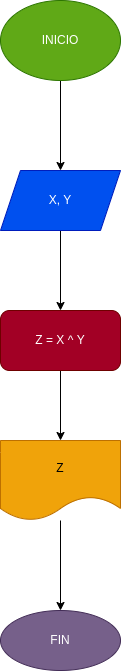

The diagram above was exported from draw.io. Its source (the exported page's mxGraphModel, read from the mxfile embedded in the PNG):
<mxGraphModel dx="593" dy="459" grid="1" gridSize="10" guides="1" tooltips="1" connect="1" arrows="1" fold="1" page="1" pageScale="1" pageWidth="827" pageHeight="1169" math="0" shadow="0">
  <root>
    <mxCell id="0" />
    <mxCell id="1" parent="0" />
    <mxCell id="15" value="" style="edgeStyle=none;html=1;" edge="1" parent="1" source="13" target="14">
      <mxGeometry relative="1" as="geometry" />
    </mxCell>
    <mxCell id="13" value="INICIO" style="ellipse;whiteSpace=wrap;html=1;fillColor=#60a917;fontColor=#ffffff;strokeColor=#2D7600;" vertex="1" parent="1">
      <mxGeometry x="270" y="40" width="120" height="80" as="geometry" />
    </mxCell>
    <mxCell id="17" value="" style="edgeStyle=none;html=1;" edge="1" parent="1" source="14" target="16">
      <mxGeometry relative="1" as="geometry" />
    </mxCell>
    <mxCell id="14" value="X, Y" style="shape=parallelogram;perimeter=parallelogramPerimeter;whiteSpace=wrap;html=1;fixedSize=1;fillColor=#0050ef;fontColor=#ffffff;strokeColor=#001DBC;" vertex="1" parent="1">
      <mxGeometry x="270" y="210" width="120" height="60" as="geometry" />
    </mxCell>
    <mxCell id="19" value="" style="edgeStyle=none;html=1;" edge="1" parent="1" source="16" target="18">
      <mxGeometry relative="1" as="geometry" />
    </mxCell>
    <mxCell id="16" value="Z = X ^ Y" style="rounded=1;whiteSpace=wrap;html=1;fillColor=#a20025;strokeColor=#6F0000;fontColor=#ffffff;" vertex="1" parent="1">
      <mxGeometry x="270" y="350" width="120" height="60" as="geometry" />
    </mxCell>
    <mxCell id="21" value="" style="edgeStyle=none;html=1;" edge="1" parent="1" source="18" target="20">
      <mxGeometry relative="1" as="geometry" />
    </mxCell>
    <mxCell id="18" value="Z" style="shape=document;whiteSpace=wrap;html=1;boundedLbl=1;fillColor=#f0a30a;strokeColor=#BD7000;fontColor=#000000;rounded=1;" vertex="1" parent="1">
      <mxGeometry x="270" y="480" width="120" height="80" as="geometry" />
    </mxCell>
    <mxCell id="20" value="FIN" style="ellipse;whiteSpace=wrap;html=1;fillColor=#76608a;strokeColor=#432D57;fontColor=#ffffff;rounded=1;" vertex="1" parent="1">
      <mxGeometry x="270" y="650" width="120" height="60" as="geometry" />
    </mxCell>
  </root>
</mxGraphModel>